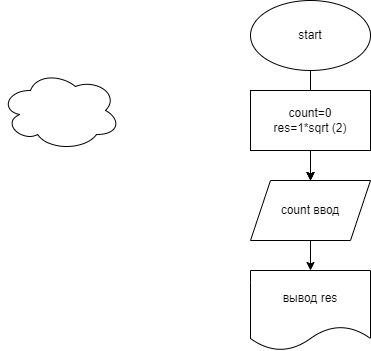

The diagram above was exported from draw.io. Its source (the exported page's mxGraphModel, read from the mxfile embedded in the PNG):
<mxGraphModel dx="820" dy="402" grid="1" gridSize="10" guides="1" tooltips="1" connect="1" arrows="1" fold="1" page="1" pageScale="1" pageWidth="827" pageHeight="1169" math="0" shadow="0">
  <root>
    <mxCell id="0" />
    <mxCell id="1" parent="0" />
    <mxCell id="6" value="" style="edgeStyle=none;html=1;" edge="1" parent="1" source="2" target="4">
      <mxGeometry relative="1" as="geometry" />
    </mxCell>
    <mxCell id="9" value="" style="edgeStyle=none;html=1;" edge="1" parent="1" source="2" target="4">
      <mxGeometry relative="1" as="geometry" />
    </mxCell>
    <mxCell id="2" value="start" style="ellipse;whiteSpace=wrap;html=1;" parent="1" vertex="1">
      <mxGeometry x="340" y="40" width="120" height="70" as="geometry" />
    </mxCell>
    <mxCell id="7" value="" style="edgeStyle=none;html=1;" edge="1" parent="1" source="3" target="4">
      <mxGeometry relative="1" as="geometry" />
    </mxCell>
    <mxCell id="3" value="count=0&lt;br&gt;res=1*sqrt (2)" style="rounded=0;whiteSpace=wrap;html=1;" vertex="1" parent="1">
      <mxGeometry x="340" y="130" width="120" height="60" as="geometry" />
    </mxCell>
    <mxCell id="8" value="" style="edgeStyle=none;html=1;" edge="1" parent="1" source="4" target="5">
      <mxGeometry relative="1" as="geometry" />
    </mxCell>
    <mxCell id="4" value="count ввод" style="shape=parallelogram;perimeter=parallelogramPerimeter;whiteSpace=wrap;html=1;fixedSize=1;" vertex="1" parent="1">
      <mxGeometry x="340" y="220" width="120" height="60" as="geometry" />
    </mxCell>
    <mxCell id="5" value="вывод res" style="shape=document;whiteSpace=wrap;html=1;boundedLbl=1;" vertex="1" parent="1">
      <mxGeometry x="340" y="310" width="120" height="80" as="geometry" />
    </mxCell>
    <mxCell id="10" value="" style="ellipse;shape=cloud;whiteSpace=wrap;html=1;" vertex="1" parent="1">
      <mxGeometry x="90" y="110" width="120" height="80" as="geometry" />
    </mxCell>
  </root>
</mxGraphModel>